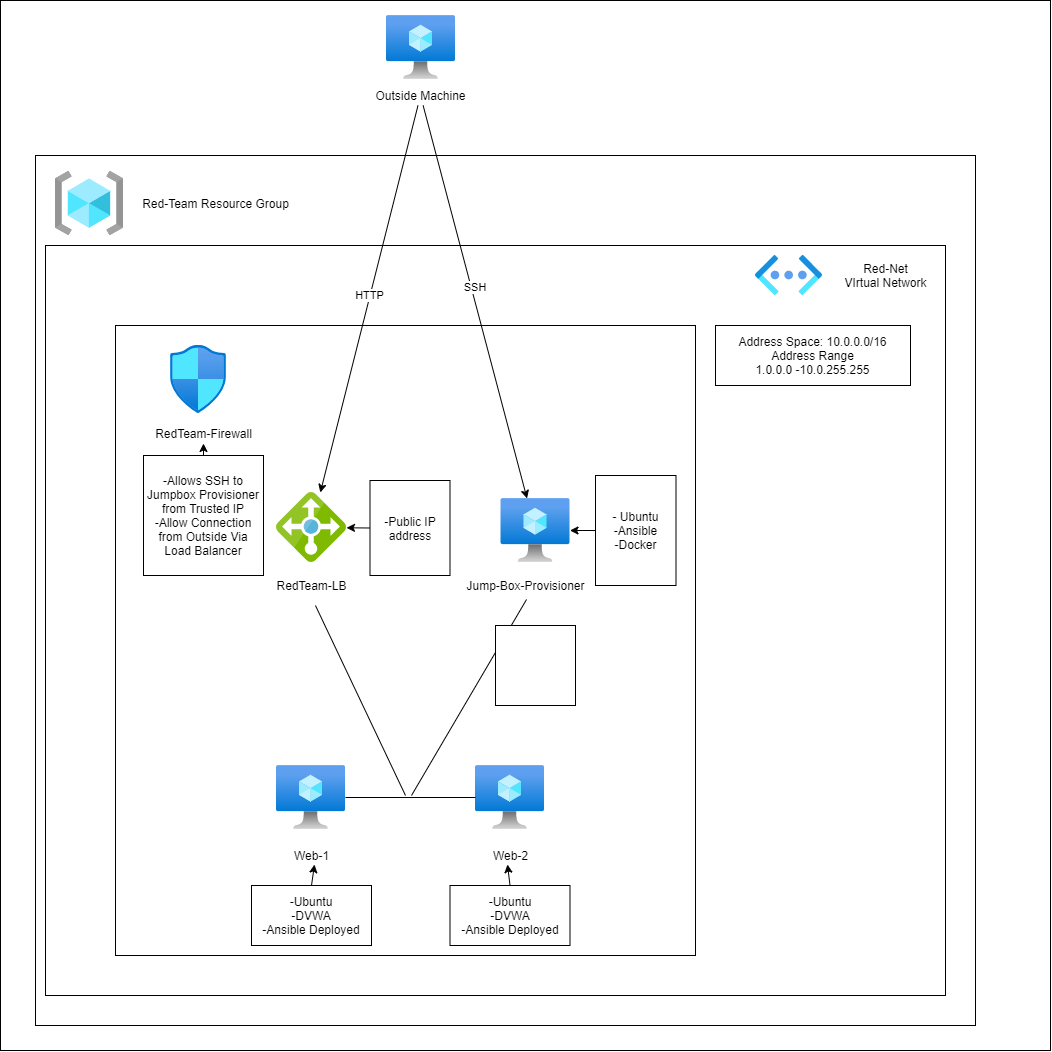

The diagram above was exported from draw.io. Its source (the exported page's mxGraphModel, read from the mxfile embedded in the PNG):
<mxGraphModel dx="970" dy="3675" grid="1" gridSize="10" guides="1" tooltips="1" connect="1" arrows="1" fold="1" page="1" pageScale="1" pageWidth="850" pageHeight="1100" math="0" shadow="0">
  <root>
    <mxCell id="0" />
    <mxCell id="1" parent="0" />
    <mxCell id="xzAn3yqxRx_O5acMm3pn-3" value="" style="whiteSpace=wrap;html=1;aspect=fixed;" vertex="1" parent="1">
      <mxGeometry x="5" y="-1075" width="1050" height="1050" as="geometry" />
    </mxCell>
    <mxCell id="p4LBQy3bJ5z6t_FihdQv-16" value="" style="whiteSpace=wrap;html=1;" parent="1" vertex="1">
      <mxGeometry x="40" y="-920" width="940" height="870" as="geometry" />
    </mxCell>
    <mxCell id="p4LBQy3bJ5z6t_FihdQv-6" value="" style="whiteSpace=wrap;html=1;" parent="1" vertex="1">
      <mxGeometry x="50" y="-830" width="900" height="750" as="geometry" />
    </mxCell>
    <mxCell id="uysuCRjjvpy9s37nHXlU-33" value="" style="whiteSpace=wrap;html=1;" parent="1" vertex="1">
      <mxGeometry x="120" y="-750" width="580" height="630" as="geometry" />
    </mxCell>
    <mxCell id="uysuCRjjvpy9s37nHXlU-19" value="" style="aspect=fixed;html=1;points=[];align=center;image;fontSize=12;image=img/lib/azure2/networking/Network_Security_Groups.svg;" parent="1" vertex="1">
      <mxGeometry x="175" y="-730" width="56.00000000000001" height="68" as="geometry" />
    </mxCell>
    <mxCell id="uysuCRjjvpy9s37nHXlU-20" value="RedTeam-Firewall" style="text;html=1;align=center;verticalAlign=middle;resizable=0;points=[];autosize=1;strokeColor=none;" parent="1" vertex="1">
      <mxGeometry x="153" y="-652" width="110" height="20" as="geometry" />
    </mxCell>
    <mxCell id="uysuCRjjvpy9s37nHXlU-21" value="" style="aspect=fixed;html=1;points=[];align=center;image;fontSize=12;image=img/lib/azure2/compute/Virtual_Machine.svg;" parent="1" vertex="1">
      <mxGeometry x="505.5" y="-577" width="69" height="64" as="geometry" />
    </mxCell>
    <mxCell id="uysuCRjjvpy9s37nHXlU-22" value="Jump-Box-Provisioner" style="text;html=1;align=center;verticalAlign=middle;resizable=0;points=[];autosize=1;strokeColor=none;" parent="1" vertex="1">
      <mxGeometry x="465" y="-500" width="130" height="20" as="geometry" />
    </mxCell>
    <mxCell id="uysuCRjjvpy9s37nHXlU-23" value="" style="aspect=fixed;html=1;points=[];align=center;image;fontSize=12;image=img/lib/azure2/compute/Virtual_Machine.svg;" parent="1" vertex="1">
      <mxGeometry x="281" y="-310" width="69" height="64" as="geometry" />
    </mxCell>
    <mxCell id="uysuCRjjvpy9s37nHXlU-24" value="" style="aspect=fixed;html=1;points=[];align=center;image;fontSize=12;image=img/lib/azure2/compute/Virtual_Machine.svg;" parent="1" vertex="1">
      <mxGeometry x="480" y="-310" width="69" height="64" as="geometry" />
    </mxCell>
    <mxCell id="uysuCRjjvpy9s37nHXlU-25" value="Web-1" style="text;html=1;align=center;verticalAlign=middle;resizable=0;points=[];autosize=1;strokeColor=none;" parent="1" vertex="1">
      <mxGeometry x="290.5" y="-230" width="50" height="20" as="geometry" />
    </mxCell>
    <mxCell id="uysuCRjjvpy9s37nHXlU-27" value="Web-2" style="text;html=1;align=center;verticalAlign=middle;resizable=0;points=[];autosize=1;strokeColor=none;" parent="1" vertex="1">
      <mxGeometry x="489.5" y="-230" width="50" height="20" as="geometry" />
    </mxCell>
    <mxCell id="uysuCRjjvpy9s37nHXlU-28" value="" style="aspect=fixed;html=1;points=[];align=center;image;fontSize=12;image=img/lib/azure2/compute/Virtual_Machine.svg;" parent="1" vertex="1">
      <mxGeometry x="391" y="-1060" width="69" height="64" as="geometry" />
    </mxCell>
    <mxCell id="uysuCRjjvpy9s37nHXlU-29" value="Outside Machine" style="text;html=1;align=center;verticalAlign=middle;resizable=0;points=[];autosize=1;strokeColor=none;" parent="1" vertex="1">
      <mxGeometry x="370" y="-990" width="110" height="20" as="geometry" />
    </mxCell>
    <mxCell id="uysuCRjjvpy9s37nHXlU-30" value="" style="aspect=fixed;html=1;points=[];align=center;image;fontSize=12;image=img/lib/mscae/Load_Balancer_feature.svg;" parent="1" vertex="1">
      <mxGeometry x="281" y="-583" width="70" height="70" as="geometry" />
    </mxCell>
    <mxCell id="uysuCRjjvpy9s37nHXlU-31" value="RedTeam-LB" style="text;html=1;align=center;verticalAlign=middle;resizable=0;points=[];autosize=1;strokeColor=none;" parent="1" vertex="1">
      <mxGeometry x="271" y="-500" width="90" height="20" as="geometry" />
    </mxCell>
    <mxCell id="uysuCRjjvpy9s37nHXlU-32" value="-Allows SSH to Jumpbox Provisioner from Trusted IP&lt;br&gt;-Allow Connection from Outside Via Load Balancer" style="whiteSpace=wrap;html=1;" parent="1" vertex="1">
      <mxGeometry x="148" y="-620" width="120" height="120" as="geometry" />
    </mxCell>
    <mxCell id="uysuCRjjvpy9s37nHXlU-40" value="&amp;nbsp; SSH&amp;nbsp;" style="endArrow=classic;html=1;" parent="1" source="uysuCRjjvpy9s37nHXlU-29" target="uysuCRjjvpy9s37nHXlU-21" edge="1">
      <mxGeometry x="-0.073" y="2" relative="1" as="geometry">
        <mxPoint x="480" y="-440" as="sourcePoint" />
        <mxPoint x="580" y="-440" as="targetPoint" />
        <Array as="points" />
        <mxPoint as="offset" />
      </mxGeometry>
    </mxCell>
    <mxCell id="uysuCRjjvpy9s37nHXlU-48" value="" style="endArrow=none;html=1;" parent="1" source="uysuCRjjvpy9s37nHXlU-23" target="uysuCRjjvpy9s37nHXlU-24" edge="1">
      <mxGeometry width="50" height="50" relative="1" as="geometry">
        <mxPoint x="510" y="-420" as="sourcePoint" />
        <mxPoint x="560" y="-470" as="targetPoint" />
      </mxGeometry>
    </mxCell>
    <mxCell id="uysuCRjjvpy9s37nHXlU-49" value="" style="endArrow=none;html=1;entryX=0.508;entryY=1.2;entryDx=0;entryDy=0;entryPerimeter=0;" parent="1" target="uysuCRjjvpy9s37nHXlU-22" edge="1">
      <mxGeometry width="50" height="50" relative="1" as="geometry">
        <mxPoint x="416" y="-280" as="sourcePoint" />
        <mxPoint x="560" y="-470" as="targetPoint" />
      </mxGeometry>
    </mxCell>
    <mxCell id="uysuCRjjvpy9s37nHXlU-50" value="" style="endArrow=classic;html=1;" parent="1" source="uysuCRjjvpy9s37nHXlU-29" target="uysuCRjjvpy9s37nHXlU-30" edge="1">
      <mxGeometry relative="1" as="geometry">
        <mxPoint x="480" y="-440" as="sourcePoint" />
        <mxPoint x="580" y="-440" as="targetPoint" />
      </mxGeometry>
    </mxCell>
    <mxCell id="uysuCRjjvpy9s37nHXlU-51" value="HTTP" style="edgeLabel;resizable=0;html=1;align=center;verticalAlign=middle;" parent="uysuCRjjvpy9s37nHXlU-50" connectable="0" vertex="1">
      <mxGeometry relative="1" as="geometry">
        <mxPoint y="-5" as="offset" />
      </mxGeometry>
    </mxCell>
    <mxCell id="p4LBQy3bJ5z6t_FihdQv-1" value="" style="endArrow=none;html=1;exitX=0.544;exitY=1.5;exitDx=0;exitDy=0;exitPerimeter=0;" parent="1" source="uysuCRjjvpy9s37nHXlU-31" edge="1">
      <mxGeometry width="50" height="50" relative="1" as="geometry">
        <mxPoint x="390" y="-370" as="sourcePoint" />
        <mxPoint x="410" y="-280" as="targetPoint" />
      </mxGeometry>
    </mxCell>
    <mxCell id="p4LBQy3bJ5z6t_FihdQv-2" value="- Ubuntu&lt;br&gt;-Ansible&lt;br&gt;-Docker" style="whiteSpace=wrap;html=1;" parent="1" vertex="1">
      <mxGeometry x="600" y="-600" width="80.5" height="110" as="geometry" />
    </mxCell>
    <mxCell id="p4LBQy3bJ5z6t_FihdQv-3" value="-Ubuntu&lt;br&gt;-DVWA&lt;br&gt;-Ansible Deployed" style="whiteSpace=wrap;html=1;" parent="1" vertex="1">
      <mxGeometry x="256" y="-190" width="120" height="60" as="geometry" />
    </mxCell>
    <mxCell id="p4LBQy3bJ5z6t_FihdQv-4" value="-Ubuntu&lt;br&gt;-DVWA&lt;br&gt;-Ansible Deployed" style="whiteSpace=wrap;html=1;" parent="1" vertex="1">
      <mxGeometry x="454.5" y="-190" width="120" height="60" as="geometry" />
    </mxCell>
    <mxCell id="p4LBQy3bJ5z6t_FihdQv-5" value="" style="aspect=fixed;html=1;points=[];align=center;image;fontSize=12;image=img/lib/azure2/general/Resource_Groups.svg;" parent="1" vertex="1">
      <mxGeometry x="60" y="-904" width="68" height="64" as="geometry" />
    </mxCell>
    <mxCell id="p4LBQy3bJ5z6t_FihdQv-8" value="Red-Team Resource Group" style="text;html=1;align=center;verticalAlign=middle;resizable=0;points=[];autosize=1;strokeColor=none;" parent="1" vertex="1">
      <mxGeometry x="140" y="-882" width="160" height="20" as="geometry" />
    </mxCell>
    <mxCell id="p4LBQy3bJ5z6t_FihdQv-9" value="" style="aspect=fixed;html=1;points=[];align=center;image;fontSize=12;image=img/lib/azure2/networking/Virtual_Networks_Classic.svg;" parent="1" vertex="1">
      <mxGeometry x="760" y="-820" width="67" height="40" as="geometry" />
    </mxCell>
    <mxCell id="p4LBQy3bJ5z6t_FihdQv-10" value="Address Space: 10.0.0.0/16&lt;br&gt;Address Range&lt;br&gt;1.0.0.0 -10.0.255.255" style="whiteSpace=wrap;html=1;" parent="1" vertex="1">
      <mxGeometry x="720" y="-750" width="195" height="60" as="geometry" />
    </mxCell>
    <mxCell id="p4LBQy3bJ5z6t_FihdQv-11" value="Red-Net&lt;br&gt;VIrtual Network" style="text;html=1;align=center;verticalAlign=middle;resizable=0;points=[];autosize=1;strokeColor=none;" parent="1" vertex="1">
      <mxGeometry x="840" y="-815" width="100" height="30" as="geometry" />
    </mxCell>
    <mxCell id="p4LBQy3bJ5z6t_FihdQv-12" value="" style="endArrow=classic;html=1;" parent="1" source="p4LBQy3bJ5z6t_FihdQv-2" target="uysuCRjjvpy9s37nHXlU-21" edge="1">
      <mxGeometry width="50" height="50" relative="1" as="geometry">
        <mxPoint x="390" y="-420" as="sourcePoint" />
        <mxPoint x="440" y="-470" as="targetPoint" />
      </mxGeometry>
    </mxCell>
    <mxCell id="p4LBQy3bJ5z6t_FihdQv-13" value="" style="endArrow=classic;html=1;exitX=0.5;exitY=0;exitDx=0;exitDy=0;" parent="1" source="uysuCRjjvpy9s37nHXlU-32" target="uysuCRjjvpy9s37nHXlU-20" edge="1">
      <mxGeometry width="50" height="50" relative="1" as="geometry">
        <mxPoint x="-600" y="-540" as="sourcePoint" />
        <mxPoint x="-550" y="-590" as="targetPoint" />
      </mxGeometry>
    </mxCell>
    <mxCell id="p4LBQy3bJ5z6t_FihdQv-14" value="" style="endArrow=classic;html=1;exitX=0.5;exitY=0;exitDx=0;exitDy=0;entryX=0.57;entryY=0.95;entryDx=0;entryDy=0;entryPerimeter=0;" parent="1" source="p4LBQy3bJ5z6t_FihdQv-3" target="uysuCRjjvpy9s37nHXlU-25" edge="1">
      <mxGeometry width="50" height="50" relative="1" as="geometry">
        <mxPoint x="480" y="-30" as="sourcePoint" />
        <mxPoint x="530" y="-80" as="targetPoint" />
      </mxGeometry>
    </mxCell>
    <mxCell id="p4LBQy3bJ5z6t_FihdQv-15" value="" style="endArrow=classic;html=1;exitX=0.5;exitY=0;exitDx=0;exitDy=0;entryX=0.45;entryY=0.95;entryDx=0;entryDy=0;entryPerimeter=0;" parent="1" source="p4LBQy3bJ5z6t_FihdQv-4" target="uysuCRjjvpy9s37nHXlU-27" edge="1">
      <mxGeometry width="50" height="50" relative="1" as="geometry">
        <mxPoint x="630" y="-200" as="sourcePoint" />
        <mxPoint x="680" y="-250" as="targetPoint" />
      </mxGeometry>
    </mxCell>
    <mxCell id="p4LBQy3bJ5z6t_FihdQv-17" value="-Public IP address" style="whiteSpace=wrap;html=1;" parent="1" vertex="1">
      <mxGeometry x="374.5" y="-595" width="80" height="95" as="geometry" />
    </mxCell>
    <mxCell id="p4LBQy3bJ5z6t_FihdQv-18" value="" style="endArrow=classic;html=1;exitX=0;exitY=0.5;exitDx=0;exitDy=0;" parent="1" source="p4LBQy3bJ5z6t_FihdQv-17" target="uysuCRjjvpy9s37nHXlU-30" edge="1">
      <mxGeometry width="50" height="50" relative="1" as="geometry">
        <mxPoint x="110" y="-400" as="sourcePoint" />
        <mxPoint x="160" y="-450" as="targetPoint" />
      </mxGeometry>
    </mxCell>
    <mxCell id="xzAn3yqxRx_O5acMm3pn-1" value="" style="whiteSpace=wrap;html=1;aspect=fixed;" vertex="1" parent="1">
      <mxGeometry x="500" y="-450" width="80" height="80" as="geometry" />
    </mxCell>
    <mxCell id="xzAn3yqxRx_O5acMm3pn-2" value="" style="whiteSpace=wrap;html=1;aspect=fixed;" vertex="1" parent="1">
      <mxGeometry x="500" y="-450" width="80" height="80" as="geometry" />
    </mxCell>
  </root>
</mxGraphModel>